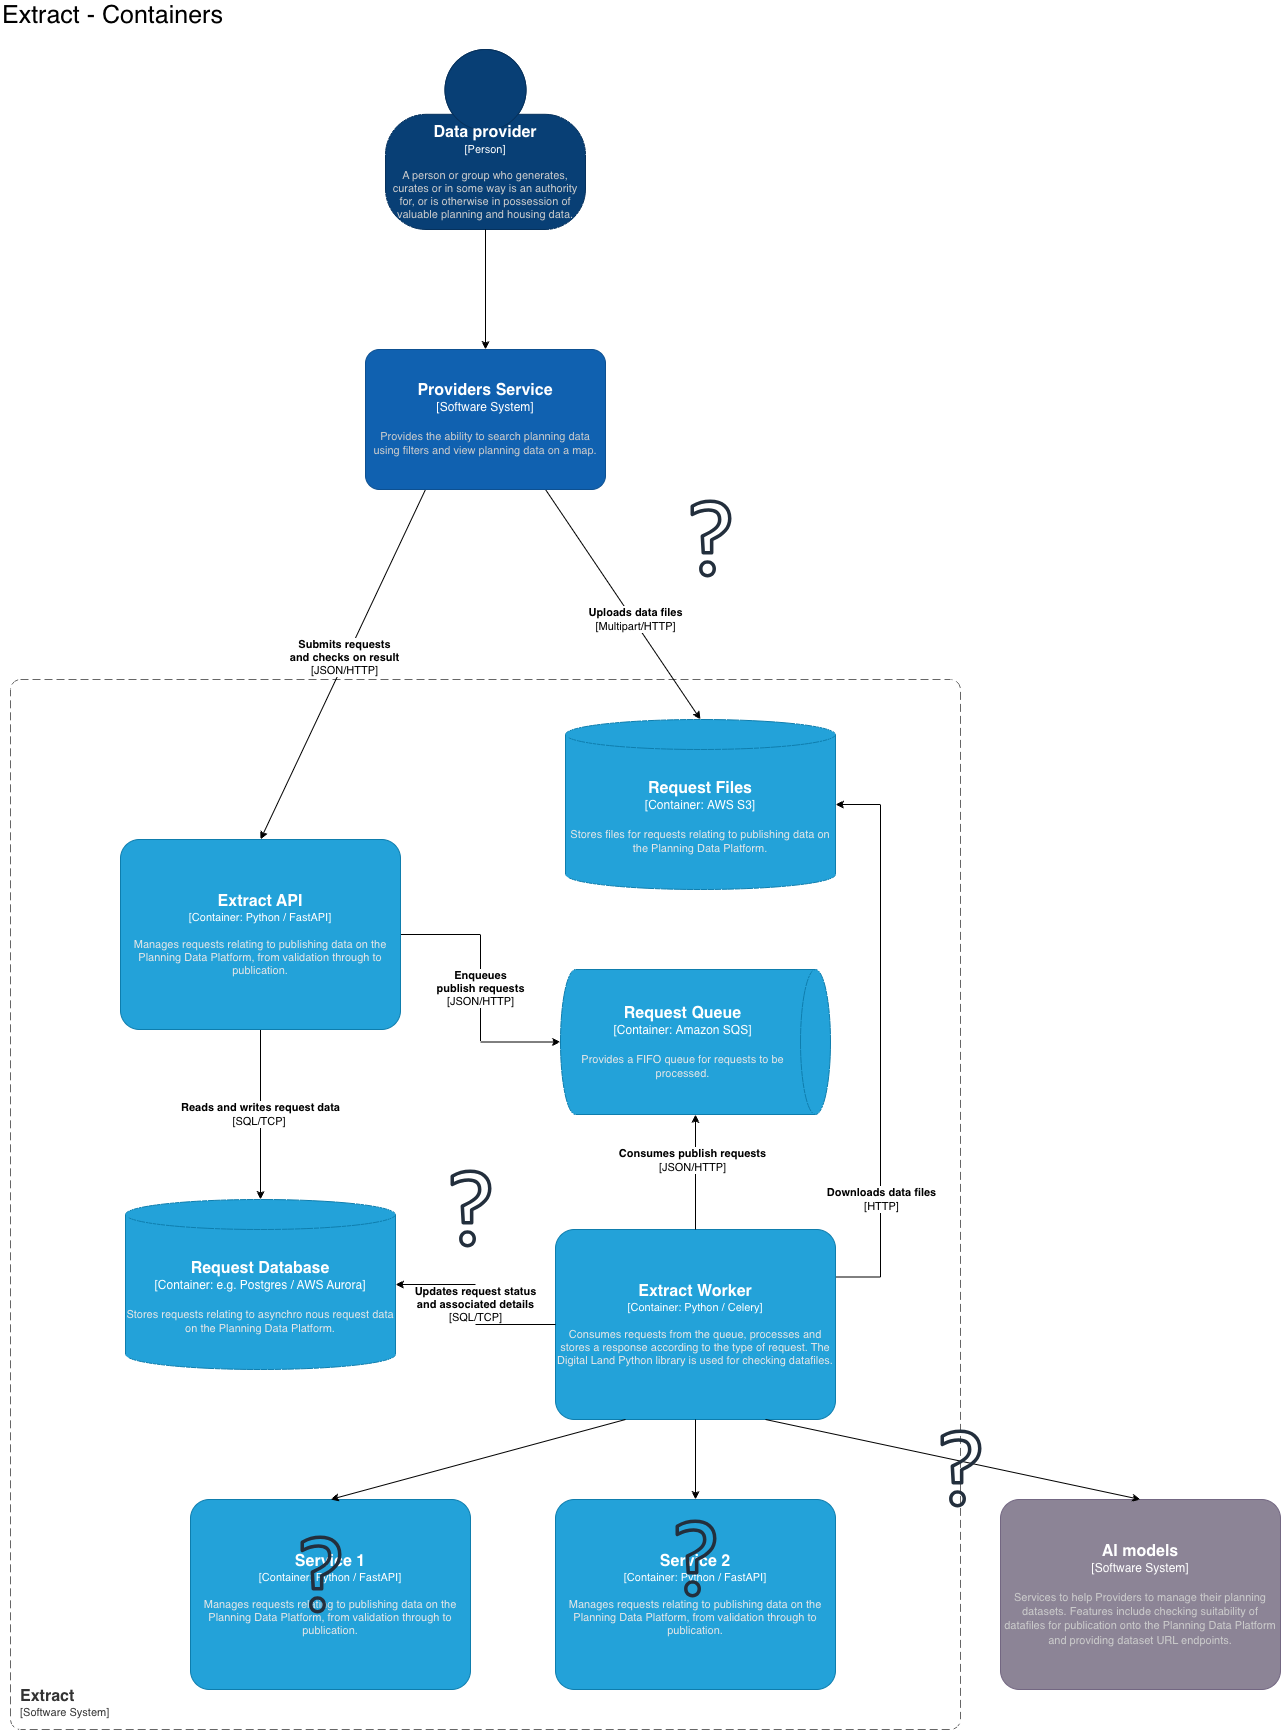

The diagram above was exported from draw.io. Its source (the exported page's mxGraphModel, read from the mxfile embedded in the PNG):
<mxGraphModel dx="1183" dy="763" grid="1" gridSize="10" guides="1" tooltips="1" connect="1" arrows="1" fold="1" page="1" pageScale="1" pageWidth="2336" pageHeight="1654" background="#ffffff" math="0" shadow="0">
  <root>
    <mxCell id="0" />
    <mxCell id="1" parent="0" />
    <object placeholders="1" c4Name="Extract" c4Type="SystemScopeBoundary" c4Application="Software System" label="&lt;font style=&quot;font-size: 16px&quot;&gt;&lt;b&gt;&lt;div style=&quot;text-align: left&quot;&gt;%c4Name%&lt;/div&gt;&lt;/b&gt;&lt;/font&gt;&lt;div style=&quot;text-align: left&quot;&gt;[%c4Application%]&lt;/div&gt;" id="2">
      <mxCell style="rounded=1;fontSize=11;whiteSpace=wrap;html=1;dashed=1;arcSize=20;fillColor=none;strokeColor=#666666;fontColor=#333333;labelBackgroundColor=none;align=left;verticalAlign=bottom;labelBorderColor=none;spacingTop=0;spacing=10;dashPattern=8 4;metaEdit=1;rotatable=0;perimeter=rectanglePerimeter;noLabel=0;labelPadding=0;allowArrows=0;connectable=0;expand=0;recursiveResize=0;editable=1;pointerEvents=0;absoluteArcSize=1;points=[[0.25,0,0],[0.5,0,0],[0.75,0,0],[1,0.25,0],[1,0.5,0],[1,0.75,0],[0.75,1,0],[0.5,1,0],[0.25,1,0],[0,0.75,0],[0,0.5,0],[0,0.25,0]];" parent="1" vertex="1">
        <mxGeometry x="50" y="720" width="950" height="1050" as="geometry" />
      </mxCell>
    </object>
    <mxCell id="3" style="edgeStyle=orthogonalEdgeStyle;rounded=0;orthogonalLoop=1;jettySize=auto;html=1;jumpStyle=arc;exitX=1;exitY=0.25;exitDx=0;exitDy=0;exitPerimeter=0;" parent="1" source="5" target="21" edge="1">
      <mxGeometry relative="1" as="geometry">
        <Array as="points">
          <mxPoint x="920" y="1318" />
          <mxPoint x="920" y="845" />
        </Array>
      </mxGeometry>
    </mxCell>
    <mxCell id="4" value="&lt;b&gt;Downloads data files&lt;/b&gt;&lt;br&gt;[HTTP]" style="edgeLabel;html=1;align=center;verticalAlign=middle;resizable=0;points=[];" parent="3" connectable="0" vertex="1">
      <mxGeometry x="0.2081" y="2" relative="1" as="geometry">
        <mxPoint x="2" y="217" as="offset" />
      </mxGeometry>
    </mxCell>
    <object placeholders="1" c4Name="Extract Worker" c4Type="Container" c4Technology="Python / Celery" c4Description="Consumes requests from the queue, processes and stores a response according to the type of request. The Digital Land Python library is used for checking datafiles." label="&lt;font style=&quot;font-size: 16px&quot;&gt;&lt;b&gt;%c4Name%&lt;/b&gt;&lt;/font&gt;&lt;div&gt;[%c4Type%: %c4Technology%]&lt;/div&gt;&lt;br&gt;&lt;div&gt;&lt;font style=&quot;font-size: 11px&quot;&gt;&lt;font color=&quot;#E6E6E6&quot;&gt;%c4Description%&lt;/font&gt;&lt;/div&gt;" id="5">
      <mxCell style="rounded=1;whiteSpace=wrap;html=1;fontSize=11;labelBackgroundColor=none;fillColor=#23A2D9;fontColor=#ffffff;align=center;arcSize=10;strokeColor=#0E7DAD;metaEdit=1;resizable=1;points=[[0.25,0,0],[0.5,0,0],[0.75,0,0],[1,0.25,0],[1,0.5,0],[1,0.75,0],[0.75,1,0],[0.5,1,0],[0.25,1,0],[0,0.75,0],[0,0.5,0],[0,0.25,0]];" parent="1" vertex="1">
        <mxGeometry x="595" y="1270" width="280" height="190" as="geometry" />
      </mxCell>
    </object>
    <mxCell id="6" value="Extract - Containers" style="text;html=1;strokeColor=none;fillColor=none;align=left;verticalAlign=middle;whiteSpace=wrap;rounded=0;fontSize=25;" parent="1" vertex="1">
      <mxGeometry x="40" y="40" width="660" height="30" as="geometry" />
    </mxCell>
    <object placeholders="1" c4Name="Data provider" c4Type="Person" c4Description="A person or group who generates, curates or in some way is an authority for, or is otherwise in possession of valuable planning and housing data." label="&lt;font style=&quot;font-size: 16px&quot;&gt;&lt;b&gt;%c4Name%&lt;/b&gt;&lt;/font&gt;&lt;div&gt;[%c4Type%]&lt;/div&gt;&lt;br&gt;&lt;div&gt;&lt;font style=&quot;font-size: 11px&quot;&gt;&lt;font color=&quot;#cccccc&quot;&gt;%c4Description%&lt;/font&gt;&lt;/div&gt;" id="7">
      <mxCell style="html=1;fontSize=11;dashed=0;whiteSpace=wrap;fillColor=#083F75;strokeColor=#06315C;fontColor=#ffffff;shape=mxgraph.c4.person2;align=center;metaEdit=1;points=[[0.5,0,0],[1,0.5,0],[1,0.75,0],[0.75,1,0],[0.5,1,0],[0.25,1,0],[0,0.75,0],[0,0.5,0]];resizable=0;" parent="1" vertex="1">
        <mxGeometry x="425" y="90" width="200" height="180" as="geometry" />
      </mxCell>
    </object>
    <mxCell id="8" style="rounded=0;orthogonalLoop=1;jettySize=auto;html=1;entryX=0.5;entryY=0;entryDx=0;entryDy=0;entryPerimeter=0;exitX=0.25;exitY=1;exitDx=0;exitDy=0;exitPerimeter=0;" parent="1" source="0u6N3tTW8cXgUjMQQzMs-25" target="18" edge="1">
      <mxGeometry relative="1" as="geometry">
        <mxPoint x="473.0769230769233" y="580" as="sourcePoint" />
      </mxGeometry>
    </mxCell>
    <mxCell id="9" value="&lt;b&gt;Submits requests&lt;br&gt;and checks on result&lt;/b&gt;&lt;br&gt;[JSON/HTTP]" style="edgeLabel;html=1;align=center;verticalAlign=middle;resizable=0;points=[];" parent="8" connectable="0" vertex="1">
      <mxGeometry x="-0.035" y="-2" relative="1" as="geometry">
        <mxPoint as="offset" />
      </mxGeometry>
    </mxCell>
    <mxCell id="13" style="edgeStyle=orthogonalEdgeStyle;rounded=0;orthogonalLoop=1;jettySize=auto;html=1;" parent="1" source="5" target="15" edge="1">
      <mxGeometry relative="1" as="geometry" />
    </mxCell>
    <mxCell id="14" value="&lt;b style=&quot;border-color: var(--border-color);&quot;&gt;Consumes publish requests&lt;/b&gt;&lt;br style=&quot;border-color: var(--border-color);&quot;&gt;[JSON/HTTP]" style="edgeLabel;html=1;align=center;verticalAlign=middle;resizable=0;points=[];" parent="13" connectable="0" vertex="1">
      <mxGeometry x="0.2138" y="4" relative="1" as="geometry">
        <mxPoint as="offset" />
      </mxGeometry>
    </mxCell>
    <object placeholders="1" c4Type="Request Queue" c4Container="Container" c4Technology="Amazon SQS" c4Description="Provides a FIFO queue for requests to be processed." label="&lt;font style=&quot;font-size: 16px&quot;&gt;&lt;b&gt;%c4Type%&lt;/b&gt;&lt;/font&gt;&lt;div&gt;[%c4Container%:&amp;nbsp;%c4Technology%]&lt;/div&gt;&lt;br&gt;&lt;div&gt;&lt;font style=&quot;font-size: 11px&quot;&gt;&lt;font color=&quot;#E6E6E6&quot;&gt;%c4Description%&lt;/font&gt;&lt;/div&gt;" id="15">
      <mxCell style="shape=cylinder3;size=15;direction=south;whiteSpace=wrap;html=1;boundedLbl=1;rounded=0;labelBackgroundColor=none;fillColor=#23A2D9;fontSize=12;fontColor=#ffffff;align=center;strokeColor=#0E7DAD;metaEdit=1;points=[[0.5,0,0],[1,0.25,0],[1,0.5,0],[1,0.75,0],[0.5,1,0],[0,0.75,0],[0,0.5,0],[0,0.25,0]];resizable=1;" parent="1" vertex="1">
        <mxGeometry x="600" y="1010" width="270" height="145" as="geometry" />
      </mxCell>
    </object>
    <mxCell id="16" value="&lt;b&gt;Reads and writes request data&lt;/b&gt;&lt;br&gt;[SQL/TCP]&amp;nbsp;" style="edgeStyle=orthogonalEdgeStyle;rounded=0;orthogonalLoop=1;jettySize=auto;html=1;" parent="1" source="18" target="19" edge="1">
      <mxGeometry relative="1" as="geometry" />
    </mxCell>
    <mxCell id="17" value="&lt;b&gt;Enqueues &lt;br&gt;publish requests&lt;/b&gt;&lt;br&gt;[JSON/HTTP]" style="edgeStyle=orthogonalEdgeStyle;rounded=0;orthogonalLoop=1;jettySize=auto;html=1;exitX=1;exitY=0.5;exitDx=0;exitDy=0;exitPerimeter=0;" parent="1" source="18" target="15" edge="1">
      <mxGeometry x="0.0039" relative="1" as="geometry">
        <mxPoint as="offset" />
      </mxGeometry>
    </mxCell>
    <object placeholders="1" c4Name="Extract API" c4Type="Container" c4Technology="Python / FastAPI" c4Description="Manages requests relating to publishing data on the Planning Data Platform, from validation through to publication." label="&lt;font style=&quot;font-size: 16px&quot;&gt;&lt;b&gt;%c4Name%&lt;/b&gt;&lt;/font&gt;&lt;div&gt;[%c4Type%: %c4Technology%]&lt;/div&gt;&lt;br&gt;&lt;div&gt;&lt;font style=&quot;font-size: 11px&quot;&gt;&lt;font color=&quot;#E6E6E6&quot;&gt;%c4Description%&lt;/font&gt;&lt;/div&gt;" id="18">
      <mxCell style="rounded=1;whiteSpace=wrap;html=1;fontSize=11;labelBackgroundColor=none;fillColor=#23A2D9;fontColor=#ffffff;align=center;arcSize=10;strokeColor=#0E7DAD;metaEdit=1;resizable=1;points=[[0.25,0,0],[0.5,0,0],[0.75,0,0],[1,0.25,0],[1,0.5,0],[1,0.75,0],[0.75,1,0],[0.5,1,0],[0.25,1,0],[0,0.75,0],[0,0.5,0],[0,0.25,0]];" parent="1" vertex="1">
        <mxGeometry x="160" y="880" width="280" height="190" as="geometry" />
      </mxCell>
    </object>
    <object placeholders="1" c4Type="Request Database" c4Container="Container" c4Technology="e.g. Postgres / AWS Aurora" c4Description="Stores requests relating to asynchro nous request data on the Planning Data Platform." label="&lt;font style=&quot;font-size: 16px&quot;&gt;&lt;b&gt;%c4Type%&lt;/b&gt;&lt;/font&gt;&lt;div&gt;[%c4Container%:&amp;nbsp;%c4Technology%]&lt;/div&gt;&lt;br&gt;&lt;div&gt;&lt;font style=&quot;font-size: 11px&quot;&gt;&lt;font color=&quot;#E6E6E6&quot;&gt;%c4Description%&lt;/font&gt;&lt;/div&gt;" id="19">
      <mxCell style="shape=cylinder3;size=15;whiteSpace=wrap;html=1;boundedLbl=1;rounded=0;labelBackgroundColor=none;fillColor=#23A2D9;fontSize=12;fontColor=#ffffff;align=center;strokeColor=#0E7DAD;metaEdit=1;points=[[0.5,0,0],[1,0.25,0],[1,0.5,0],[1,0.75,0],[0.5,1,0],[0,0.75,0],[0,0.5,0],[0,0.25,0]];resizable=1;" parent="1" vertex="1">
        <mxGeometry x="165" y="1240" width="270" height="170" as="geometry" />
      </mxCell>
    </object>
    <mxCell id="20" value="&lt;b style=&quot;border-color: var(--border-color); color: rgb(0, 0, 0); font-family: Helvetica; font-size: 11px; font-style: normal; font-variant-ligatures: normal; font-variant-caps: normal; letter-spacing: normal; orphans: 2; text-align: center; text-indent: 0px; text-transform: none; widows: 2; word-spacing: 0px; -webkit-text-stroke-width: 0px; text-decoration-thickness: initial; text-decoration-style: initial; text-decoration-color: initial;&quot;&gt;Updates request&amp;nbsp;status&lt;br&gt;&lt;/b&gt;&lt;b&gt;and associated details&lt;/b&gt;&lt;br style=&quot;border-color: var(--border-color); color: rgb(0, 0, 0); font-family: Helvetica; font-size: 11px; font-style: normal; font-variant-ligatures: normal; font-variant-caps: normal; font-weight: 400; letter-spacing: normal; orphans: 2; text-align: center; text-indent: 0px; text-transform: none; widows: 2; word-spacing: 0px; -webkit-text-stroke-width: 0px; text-decoration-thickness: initial; text-decoration-style: initial; text-decoration-color: initial;&quot;&gt;&lt;span style=&quot;color: rgb(0, 0, 0); font-family: Helvetica; font-size: 11px; font-style: normal; font-variant-ligatures: normal; font-variant-caps: normal; font-weight: 400; letter-spacing: normal; orphans: 2; text-align: center; text-indent: 0px; text-transform: none; widows: 2; word-spacing: 0px; -webkit-text-stroke-width: 0px; background-color: rgb(255, 255, 255); text-decoration-thickness: initial; text-decoration-style: initial; text-decoration-color: initial; float: none; display: inline !important;&quot;&gt;[SQL/TCP]&lt;/span&gt;" style="edgeStyle=orthogonalEdgeStyle;rounded=0;orthogonalLoop=1;jettySize=auto;html=1;entryX=1;entryY=0.5;entryDx=0;entryDy=0;entryPerimeter=0;" parent="1" source="5" target="19" edge="1">
      <mxGeometry x="-0.0011" relative="1" as="geometry">
        <mxPoint as="offset" />
      </mxGeometry>
    </mxCell>
    <object placeholders="1" c4Type="Request Files" c4Container="Container" c4Technology="AWS S3" c4Description="Stores files for requests relating to publishing data on the Planning Data Platform." label="&lt;font style=&quot;font-size: 16px&quot;&gt;&lt;b&gt;%c4Type%&lt;/b&gt;&lt;/font&gt;&lt;div&gt;[%c4Container%:&amp;nbsp;%c4Technology%]&lt;/div&gt;&lt;br&gt;&lt;div&gt;&lt;font style=&quot;font-size: 11px&quot;&gt;&lt;font color=&quot;#E6E6E6&quot;&gt;%c4Description%&lt;/font&gt;&lt;/div&gt;" id="21">
      <mxCell style="shape=cylinder3;size=15;whiteSpace=wrap;html=1;boundedLbl=1;rounded=0;labelBackgroundColor=none;fillColor=#23A2D9;fontSize=12;fontColor=#ffffff;align=center;strokeColor=#0E7DAD;metaEdit=1;points=[[0.5,0,0],[1,0.25,0],[1,0.5,0],[1,0.75,0],[0.5,1,0],[0,0.75,0],[0,0.5,0],[0,0.25,0]];resizable=1;" parent="1" vertex="1">
        <mxGeometry x="605" y="760" width="270" height="170" as="geometry" />
      </mxCell>
    </object>
    <mxCell id="22" style="rounded=0;orthogonalLoop=1;jettySize=auto;html=1;entryX=0.5;entryY=0;entryDx=0;entryDy=0;entryPerimeter=0;exitX=0.75;exitY=1;exitDx=0;exitDy=0;exitPerimeter=0;" parent="1" source="0u6N3tTW8cXgUjMQQzMs-25" target="21" edge="1">
      <mxGeometry relative="1" as="geometry">
        <mxPoint x="596.6666666666665" y="580" as="sourcePoint" />
        <mxPoint x="350" y="460" as="targetPoint" />
      </mxGeometry>
    </mxCell>
    <mxCell id="23" value="&lt;b&gt;Uploads data files&lt;/b&gt;&lt;br&gt;[Multipart/HTTP]" style="edgeLabel;html=1;align=center;verticalAlign=middle;resizable=0;points=[];" parent="22" connectable="0" vertex="1">
      <mxGeometry x="0.1367" y="2" relative="1" as="geometry">
        <mxPoint as="offset" />
      </mxGeometry>
    </mxCell>
    <object placeholders="1" c4Name="AI models" c4Type="Software System" c4Description="Services to help Providers to manage their planning datasets.  Features include checking suitability of datafiles for publication onto the Planning Data Platform and providing dataset URL endpoints." label="&lt;font style=&quot;font-size: 16px&quot;&gt;&lt;b&gt;%c4Name%&lt;/b&gt;&lt;/font&gt;&lt;div&gt;[%c4Type%]&lt;/div&gt;&lt;br&gt;&lt;div&gt;&lt;font style=&quot;font-size: 11px&quot;&gt;&lt;font color=&quot;#cccccc&quot;&gt;%c4Description%&lt;/font&gt;&lt;/div&gt;" id="0u6N3tTW8cXgUjMQQzMs-24">
      <mxCell style="rounded=1;whiteSpace=wrap;html=1;labelBackgroundColor=none;fillColor=#8C8496;fontColor=#ffffff;align=center;arcSize=10;strokeColor=#736782;metaEdit=1;resizable=1;points=[[0.25,0,0],[0.5,0,0],[0.75,0,0],[1,0.25,0],[1,0.5,0],[1,0.75,0],[0.75,1,0],[0.5,1,0],[0.25,1,0],[0,0.75,0],[0,0.5,0],[0,0.25,0]];" vertex="1" parent="1">
        <mxGeometry x="1040" y="1540" width="280" height="190" as="geometry" />
      </mxCell>
    </object>
    <object placeholders="1" c4Name="Providers Service" c4Type="Software System" c4Description="Provides the ability to search planning data using filters and view planning data on a map." label="&lt;font style=&quot;font-size: 16px&quot;&gt;&lt;b&gt;%c4Name%&lt;/b&gt;&lt;/font&gt;&lt;div&gt;[%c4Type%]&lt;/div&gt;&lt;br&gt;&lt;div&gt;&lt;font style=&quot;font-size: 11px&quot;&gt;&lt;font color=&quot;#cccccc&quot;&gt;%c4Description%&lt;/font&gt;&lt;/div&gt;" id="0u6N3tTW8cXgUjMQQzMs-25">
      <mxCell style="rounded=1;whiteSpace=wrap;html=1;labelBackgroundColor=none;fillColor=#1061B0;fontColor=#ffffff;align=center;arcSize=10;strokeColor=#0D5091;metaEdit=1;resizable=1;points=[[0.25,0,0],[0.5,0,0],[0.75,0,0],[1,0.25,0],[1,0.5,0],[1,0.75,0],[0.75,1,0],[0.5,1,0],[0.25,1,0],[0,0.75,0],[0,0.5,0],[0,0.25,0]];" vertex="1" parent="1">
        <mxGeometry x="405" y="390" width="240" height="140" as="geometry" />
      </mxCell>
    </object>
    <mxCell id="0u6N3tTW8cXgUjMQQzMs-26" style="edgeStyle=orthogonalEdgeStyle;rounded=0;orthogonalLoop=1;jettySize=auto;html=1;exitX=0.5;exitY=1;exitDx=0;exitDy=0;exitPerimeter=0;entryX=0.5;entryY=0;entryDx=0;entryDy=0;entryPerimeter=0;" edge="1" parent="1" source="7" target="0u6N3tTW8cXgUjMQQzMs-25">
      <mxGeometry relative="1" as="geometry" />
    </mxCell>
    <object placeholders="1" c4Name="Service 1" c4Type="Container" c4Technology="Python / FastAPI" c4Description="Manages requests relating to publishing data on the Planning Data Platform, from validation through to publication." label="&lt;font style=&quot;font-size: 16px&quot;&gt;&lt;b&gt;%c4Name%&lt;/b&gt;&lt;/font&gt;&lt;div&gt;[%c4Type%: %c4Technology%]&lt;/div&gt;&lt;br&gt;&lt;div&gt;&lt;font style=&quot;font-size: 11px&quot;&gt;&lt;font color=&quot;#E6E6E6&quot;&gt;%c4Description%&lt;/font&gt;&lt;/div&gt;" id="0u6N3tTW8cXgUjMQQzMs-27">
      <mxCell style="rounded=1;whiteSpace=wrap;html=1;fontSize=11;labelBackgroundColor=none;fillColor=#23A2D9;fontColor=#ffffff;align=center;arcSize=10;strokeColor=#0E7DAD;metaEdit=1;resizable=1;points=[[0.25,0,0],[0.5,0,0],[0.75,0,0],[1,0.25,0],[1,0.5,0],[1,0.75,0],[0.75,1,0],[0.5,1,0],[0.25,1,0],[0,0.75,0],[0,0.5,0],[0,0.25,0]];" vertex="1" parent="1">
        <mxGeometry x="230" y="1540" width="280" height="190" as="geometry" />
      </mxCell>
    </object>
    <object placeholders="1" c4Name="Service 2" c4Type="Container" c4Technology="Python / FastAPI" c4Description="Manages requests relating to publishing data on the Planning Data Platform, from validation through to publication." label="&lt;font style=&quot;font-size: 16px&quot;&gt;&lt;b&gt;%c4Name%&lt;/b&gt;&lt;/font&gt;&lt;div&gt;[%c4Type%: %c4Technology%]&lt;/div&gt;&lt;br&gt;&lt;div&gt;&lt;font style=&quot;font-size: 11px&quot;&gt;&lt;font color=&quot;#E6E6E6&quot;&gt;%c4Description%&lt;/font&gt;&lt;/div&gt;" id="0u6N3tTW8cXgUjMQQzMs-28">
      <mxCell style="rounded=1;whiteSpace=wrap;html=1;fontSize=11;labelBackgroundColor=none;fillColor=#23A2D9;fontColor=#ffffff;align=center;arcSize=10;strokeColor=#0E7DAD;metaEdit=1;resizable=1;points=[[0.25,0,0],[0.5,0,0],[0.75,0,0],[1,0.25,0],[1,0.5,0],[1,0.75,0],[0.75,1,0],[0.5,1,0],[0.25,1,0],[0,0.75,0],[0,0.5,0],[0,0.25,0]];" vertex="1" parent="1">
        <mxGeometry x="595" y="1540" width="280" height="190" as="geometry" />
      </mxCell>
    </object>
    <mxCell id="0u6N3tTW8cXgUjMQQzMs-29" style="rounded=0;orthogonalLoop=1;jettySize=auto;html=1;exitX=0.75;exitY=1;exitDx=0;exitDy=0;exitPerimeter=0;entryX=0.5;entryY=0;entryDx=0;entryDy=0;entryPerimeter=0;" edge="1" parent="1" source="5" target="0u6N3tTW8cXgUjMQQzMs-24">
      <mxGeometry relative="1" as="geometry" />
    </mxCell>
    <mxCell id="0u6N3tTW8cXgUjMQQzMs-30" style="rounded=0;orthogonalLoop=1;jettySize=auto;html=1;exitX=0.25;exitY=1;exitDx=0;exitDy=0;exitPerimeter=0;entryX=0.5;entryY=0;entryDx=0;entryDy=0;entryPerimeter=0;" edge="1" parent="1" source="5" target="0u6N3tTW8cXgUjMQQzMs-27">
      <mxGeometry relative="1" as="geometry" />
    </mxCell>
    <mxCell id="0u6N3tTW8cXgUjMQQzMs-31" style="rounded=0;orthogonalLoop=1;jettySize=auto;html=1;exitX=0.5;exitY=1;exitDx=0;exitDy=0;exitPerimeter=0;entryX=0.5;entryY=0;entryDx=0;entryDy=0;entryPerimeter=0;" edge="1" parent="1" source="5" target="0u6N3tTW8cXgUjMQQzMs-28">
      <mxGeometry relative="1" as="geometry" />
    </mxCell>
    <mxCell id="0u6N3tTW8cXgUjMQQzMs-32" value="" style="sketch=0;outlineConnect=0;fontColor=#232F3E;gradientColor=none;fillColor=#232F3D;strokeColor=none;dashed=0;verticalLabelPosition=bottom;verticalAlign=top;align=center;html=1;fontSize=12;fontStyle=0;aspect=fixed;pointerEvents=1;shape=mxgraph.aws4.question;" vertex="1" parent="1">
      <mxGeometry x="340" y="1576" width="41" height="78" as="geometry" />
    </mxCell>
    <mxCell id="0u6N3tTW8cXgUjMQQzMs-33" value="" style="sketch=0;outlineConnect=0;fontColor=#232F3E;gradientColor=none;fillColor=#232F3D;strokeColor=none;dashed=0;verticalLabelPosition=bottom;verticalAlign=top;align=center;html=1;fontSize=12;fontStyle=0;aspect=fixed;pointerEvents=1;shape=mxgraph.aws4.question;" vertex="1" parent="1">
      <mxGeometry x="715" y="1560" width="41" height="78" as="geometry" />
    </mxCell>
    <mxCell id="0u6N3tTW8cXgUjMQQzMs-34" value="" style="sketch=0;outlineConnect=0;fontColor=#232F3E;gradientColor=none;fillColor=#232F3D;strokeColor=none;dashed=0;verticalLabelPosition=bottom;verticalAlign=top;align=center;html=1;fontSize=12;fontStyle=0;aspect=fixed;pointerEvents=1;shape=mxgraph.aws4.question;" vertex="1" parent="1">
      <mxGeometry x="980" y="1470" width="41" height="78" as="geometry" />
    </mxCell>
    <mxCell id="0u6N3tTW8cXgUjMQQzMs-38" value="" style="sketch=0;outlineConnect=0;fontColor=#232F3E;gradientColor=none;fillColor=#232F3D;strokeColor=none;dashed=0;verticalLabelPosition=bottom;verticalAlign=top;align=center;html=1;fontSize=12;fontStyle=0;aspect=fixed;pointerEvents=1;shape=mxgraph.aws4.question;" vertex="1" parent="1">
      <mxGeometry x="730" y="540" width="41" height="78" as="geometry" />
    </mxCell>
    <mxCell id="0u6N3tTW8cXgUjMQQzMs-41" value="" style="sketch=0;outlineConnect=0;fontColor=#232F3E;gradientColor=none;fillColor=#232F3D;strokeColor=none;dashed=0;verticalLabelPosition=bottom;verticalAlign=top;align=center;html=1;fontSize=12;fontStyle=0;aspect=fixed;pointerEvents=1;shape=mxgraph.aws4.question;" vertex="1" parent="1">
      <mxGeometry x="490" y="1210" width="41" height="78" as="geometry" />
    </mxCell>
  </root>
</mxGraphModel>